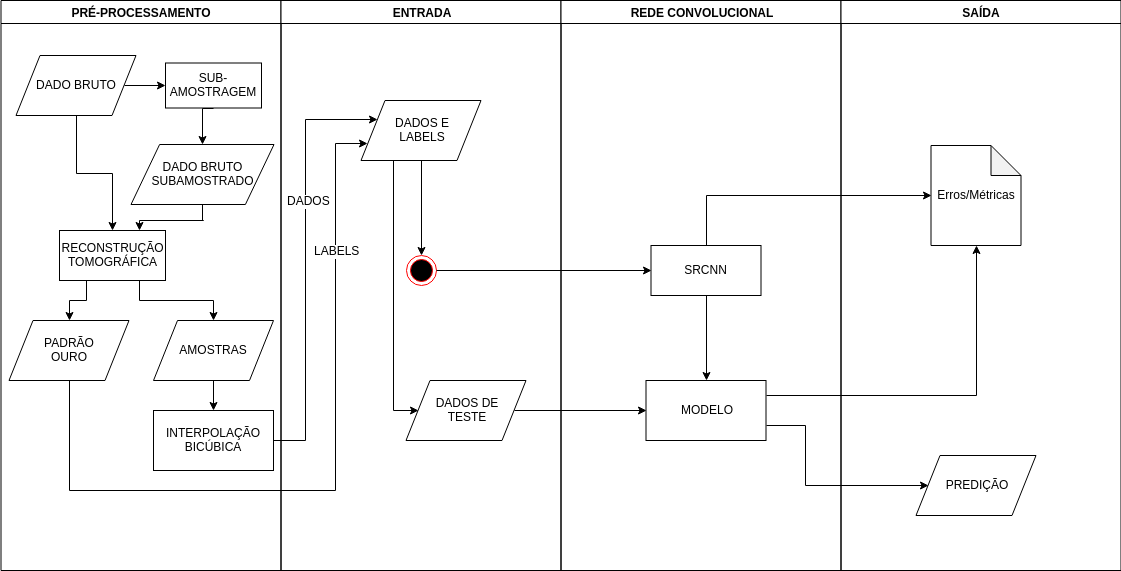

The diagram above was exported from draw.io. Its source (the exported page's mxGraphModel, read from the mxfile embedded in the PNG):
<mxGraphModel dx="1394" dy="835" grid="1" gridSize="10" guides="1" tooltips="1" connect="1" arrows="1" fold="1" page="1" pageScale="1" pageWidth="1169" pageHeight="826" background="#ffffff" math="0" shadow="0">
  <root>
    <mxCell id="0" />
    <mxCell id="1" parent="0" />
    <mxCell id="2" value="PRÉ-PROCESSAMENTO" style="swimlane;whiteSpace=wrap" parent="1" vertex="1">
      <mxGeometry x="75.5" y="80" width="280" height="570" as="geometry">
        <mxRectangle x="164.5" y="128" width="80" height="23" as="alternateBounds" />
      </mxGeometry>
    </mxCell>
    <mxCell id="ciG2ZlSaGDBjxT1it3__-59" style="edgeStyle=orthogonalEdgeStyle;rounded=0;orthogonalLoop=1;jettySize=auto;html=1;exitX=0.5;exitY=1;exitDx=0;exitDy=0;entryX=0.5;entryY=0;entryDx=0;entryDy=0;" edge="1" parent="2" source="ciG2ZlSaGDBjxT1it3__-49" target="ciG2ZlSaGDBjxT1it3__-50">
      <mxGeometry relative="1" as="geometry" />
    </mxCell>
    <mxCell id="ciG2ZlSaGDBjxT1it3__-61" style="edgeStyle=orthogonalEdgeStyle;rounded=0;orthogonalLoop=1;jettySize=auto;html=1;exitX=1;exitY=0.5;exitDx=0;exitDy=0;entryX=0;entryY=0.5;entryDx=0;entryDy=0;" edge="1" parent="2" source="ciG2ZlSaGDBjxT1it3__-49" target="ciG2ZlSaGDBjxT1it3__-52">
      <mxGeometry relative="1" as="geometry" />
    </mxCell>
    <mxCell id="ciG2ZlSaGDBjxT1it3__-49" value="DADO BRUTO" style="shape=parallelogram;perimeter=parallelogramPerimeter;whiteSpace=wrap;html=1;" vertex="1" parent="2">
      <mxGeometry x="15" y="55" width="120" height="60" as="geometry" />
    </mxCell>
    <mxCell id="ciG2ZlSaGDBjxT1it3__-89" style="edgeStyle=orthogonalEdgeStyle;rounded=0;orthogonalLoop=1;jettySize=auto;html=1;exitX=0.25;exitY=1;exitDx=0;exitDy=0;entryX=0.5;entryY=0;entryDx=0;entryDy=0;" edge="1" parent="2" source="ciG2ZlSaGDBjxT1it3__-50" target="ciG2ZlSaGDBjxT1it3__-51">
      <mxGeometry relative="1" as="geometry" />
    </mxCell>
    <mxCell id="ciG2ZlSaGDBjxT1it3__-50" value="RECONSTRUÇÃO TOMOGRÁFICA" style="rounded=0;whiteSpace=wrap;html=1;" vertex="1" parent="2">
      <mxGeometry x="58.5" y="230" width="106" height="50" as="geometry" />
    </mxCell>
    <mxCell id="ciG2ZlSaGDBjxT1it3__-51" value="PADRÃO&lt;br&gt;OURO&lt;br&gt;" style="shape=parallelogram;perimeter=parallelogramPerimeter;whiteSpace=wrap;html=1;" vertex="1" parent="2">
      <mxGeometry x="8" y="320" width="120" height="60" as="geometry" />
    </mxCell>
    <mxCell id="ciG2ZlSaGDBjxT1it3__-62" style="edgeStyle=orthogonalEdgeStyle;rounded=0;orthogonalLoop=1;jettySize=auto;html=1;exitX=0.5;exitY=1;exitDx=0;exitDy=0;entryX=0.5;entryY=0;entryDx=0;entryDy=0;" edge="1" parent="2" source="ciG2ZlSaGDBjxT1it3__-52" target="ciG2ZlSaGDBjxT1it3__-54">
      <mxGeometry relative="1" as="geometry" />
    </mxCell>
    <mxCell id="ciG2ZlSaGDBjxT1it3__-52" value="SUB-AMOSTRAGEM&lt;br&gt;" style="rounded=0;whiteSpace=wrap;html=1;" vertex="1" parent="2">
      <mxGeometry x="164.5" y="62.5" width="96" height="45" as="geometry" />
    </mxCell>
    <mxCell id="ciG2ZlSaGDBjxT1it3__-64" style="edgeStyle=orthogonalEdgeStyle;rounded=0;orthogonalLoop=1;jettySize=auto;html=1;exitX=0.75;exitY=1;exitDx=0;exitDy=0;" edge="1" parent="2" source="ciG2ZlSaGDBjxT1it3__-50" target="ciG2ZlSaGDBjxT1it3__-55">
      <mxGeometry relative="1" as="geometry">
        <mxPoint x="212.5" y="290" as="sourcePoint" />
      </mxGeometry>
    </mxCell>
    <mxCell id="ciG2ZlSaGDBjxT1it3__-63" style="edgeStyle=orthogonalEdgeStyle;rounded=0;orthogonalLoop=1;jettySize=auto;html=1;exitX=0.5;exitY=1;exitDx=0;exitDy=0;entryX=0.75;entryY=0;entryDx=0;entryDy=0;" edge="1" parent="2" source="ciG2ZlSaGDBjxT1it3__-54" target="ciG2ZlSaGDBjxT1it3__-50">
      <mxGeometry relative="1" as="geometry">
        <mxPoint x="212.5" y="240" as="targetPoint" />
        <Array as="points">
          <mxPoint x="202" y="220" />
          <mxPoint x="139" y="220" />
        </Array>
      </mxGeometry>
    </mxCell>
    <mxCell id="ciG2ZlSaGDBjxT1it3__-54" value="DADO BRUTO SUBAMOSTRADO&lt;br&gt;" style="shape=parallelogram;perimeter=parallelogramPerimeter;whiteSpace=wrap;html=1;" vertex="1" parent="2">
      <mxGeometry x="130" y="144" width="143" height="60" as="geometry" />
    </mxCell>
    <mxCell id="ciG2ZlSaGDBjxT1it3__-65" style="edgeStyle=orthogonalEdgeStyle;rounded=0;orthogonalLoop=1;jettySize=auto;html=1;exitX=0.5;exitY=1;exitDx=0;exitDy=0;entryX=0.5;entryY=0;entryDx=0;entryDy=0;" edge="1" parent="2" source="ciG2ZlSaGDBjxT1it3__-55" target="ciG2ZlSaGDBjxT1it3__-56">
      <mxGeometry relative="1" as="geometry" />
    </mxCell>
    <mxCell id="ciG2ZlSaGDBjxT1it3__-55" value="AMOSTRAS&lt;br&gt;" style="shape=parallelogram;perimeter=parallelogramPerimeter;whiteSpace=wrap;html=1;" vertex="1" parent="2">
      <mxGeometry x="152.5" y="320" width="120" height="60" as="geometry" />
    </mxCell>
    <mxCell id="ciG2ZlSaGDBjxT1it3__-56" value="INTERPOLAÇÃO BICÚBICA" style="rounded=0;whiteSpace=wrap;html=1;" vertex="1" parent="2">
      <mxGeometry x="152.5" y="410" width="120" height="60" as="geometry" />
    </mxCell>
    <mxCell id="3" value="ENTRADA" style="swimlane;whiteSpace=wrap" parent="1" vertex="1">
      <mxGeometry x="355.5" y="80" width="280" height="570" as="geometry" />
    </mxCell>
    <mxCell id="38" value="" style="ellipse;shape=endState;fillColor=#000000;strokeColor=#ff0000" parent="3" vertex="1">
      <mxGeometry x="125" y="255" width="30" height="30" as="geometry" />
    </mxCell>
    <mxCell id="ciG2ZlSaGDBjxT1it3__-102" style="edgeStyle=orthogonalEdgeStyle;rounded=0;orthogonalLoop=1;jettySize=auto;html=1;exitX=0.5;exitY=1;exitDx=0;exitDy=0;entryX=0.5;entryY=0;entryDx=0;entryDy=0;" edge="1" parent="3" source="ciG2ZlSaGDBjxT1it3__-80" target="38">
      <mxGeometry relative="1" as="geometry" />
    </mxCell>
    <mxCell id="ciG2ZlSaGDBjxT1it3__-103" style="edgeStyle=orthogonalEdgeStyle;rounded=0;orthogonalLoop=1;jettySize=auto;html=1;exitX=0.25;exitY=1;exitDx=0;exitDy=0;entryX=0;entryY=0.5;entryDx=0;entryDy=0;" edge="1" parent="3" source="ciG2ZlSaGDBjxT1it3__-80" target="ciG2ZlSaGDBjxT1it3__-74">
      <mxGeometry relative="1" as="geometry">
        <Array as="points">
          <mxPoint x="112" y="160" />
          <mxPoint x="112" y="410" />
        </Array>
      </mxGeometry>
    </mxCell>
    <mxCell id="ciG2ZlSaGDBjxT1it3__-80" value="DADOS E&lt;br&gt;LABELS" style="shape=parallelogram;perimeter=parallelogramPerimeter;whiteSpace=wrap;html=1;" vertex="1" parent="3">
      <mxGeometry x="80" y="100" width="120" height="60" as="geometry" />
    </mxCell>
    <mxCell id="ciG2ZlSaGDBjxT1it3__-74" value="DADOS DE&lt;br&gt;TESTE&lt;br&gt;" style="shape=parallelogram;perimeter=parallelogramPerimeter;whiteSpace=wrap;html=1;" vertex="1" parent="3">
      <mxGeometry x="125" y="380" width="120" height="60" as="geometry" />
    </mxCell>
    <mxCell id="4" value="REDE CONVOLUCIONAL" style="swimlane;whiteSpace=wrap" parent="1" vertex="1">
      <mxGeometry x="635.5" y="80" width="280" height="570" as="geometry" />
    </mxCell>
    <mxCell id="ciG2ZlSaGDBjxT1it3__-71" style="edgeStyle=orthogonalEdgeStyle;rounded=0;orthogonalLoop=1;jettySize=auto;html=1;exitX=0.5;exitY=1;exitDx=0;exitDy=0;entryX=0.5;entryY=0;entryDx=0;entryDy=0;" edge="1" parent="4" source="33" target="ciG2ZlSaGDBjxT1it3__-70">
      <mxGeometry relative="1" as="geometry" />
    </mxCell>
    <mxCell id="33" value="SRCNN" style="" parent="4" vertex="1">
      <mxGeometry x="90" y="245" width="110" height="50" as="geometry" />
    </mxCell>
    <mxCell id="ciG2ZlSaGDBjxT1it3__-70" value="MODELO" style="rounded=0;whiteSpace=wrap;html=1;" vertex="1" parent="4">
      <mxGeometry x="85" y="380" width="120" height="60" as="geometry" />
    </mxCell>
    <mxCell id="ciG2ZlSaGDBjxT1it3__-41" value="SAÍDA" style="swimlane;whiteSpace=wrap" vertex="1" parent="1">
      <mxGeometry x="915.5" y="80" width="280" height="570" as="geometry" />
    </mxCell>
    <mxCell id="ciG2ZlSaGDBjxT1it3__-72" value="Erros/Métricas" style="shape=note;whiteSpace=wrap;html=1;backgroundOutline=1;darkOpacity=0.05;" vertex="1" parent="ciG2ZlSaGDBjxT1it3__-41">
      <mxGeometry x="90" y="145" width="90" height="100" as="geometry" />
    </mxCell>
    <mxCell id="ciG2ZlSaGDBjxT1it3__-99" value="PREDIÇÃO" style="shape=parallelogram;perimeter=parallelogramPerimeter;whiteSpace=wrap;html=1;" vertex="1" parent="ciG2ZlSaGDBjxT1it3__-41">
      <mxGeometry x="75" y="455" width="120" height="60" as="geometry" />
    </mxCell>
    <mxCell id="ciG2ZlSaGDBjxT1it3__-69" style="edgeStyle=orthogonalEdgeStyle;rounded=0;orthogonalLoop=1;jettySize=auto;html=1;exitX=1;exitY=0.5;exitDx=0;exitDy=0;entryX=0;entryY=0.5;entryDx=0;entryDy=0;" edge="1" parent="1" source="38" target="33">
      <mxGeometry relative="1" as="geometry" />
    </mxCell>
    <mxCell id="ciG2ZlSaGDBjxT1it3__-73" style="edgeStyle=orthogonalEdgeStyle;rounded=0;orthogonalLoop=1;jettySize=auto;html=1;exitX=0.5;exitY=0;exitDx=0;exitDy=0;entryX=0;entryY=0.5;entryDx=0;entryDy=0;entryPerimeter=0;" edge="1" parent="1" source="33" target="ciG2ZlSaGDBjxT1it3__-72">
      <mxGeometry relative="1" as="geometry" />
    </mxCell>
    <mxCell id="ciG2ZlSaGDBjxT1it3__-87" style="edgeStyle=orthogonalEdgeStyle;rounded=0;orthogonalLoop=1;jettySize=auto;html=1;exitX=1;exitY=0.25;exitDx=0;exitDy=0;entryX=0.5;entryY=1;entryDx=0;entryDy=0;entryPerimeter=0;" edge="1" parent="1" source="ciG2ZlSaGDBjxT1it3__-70" target="ciG2ZlSaGDBjxT1it3__-72">
      <mxGeometry relative="1" as="geometry">
        <Array as="points">
          <mxPoint x="1051" y="475" />
        </Array>
      </mxGeometry>
    </mxCell>
    <mxCell id="ciG2ZlSaGDBjxT1it3__-98" style="edgeStyle=orthogonalEdgeStyle;rounded=0;orthogonalLoop=1;jettySize=auto;html=1;exitX=1;exitY=0.75;exitDx=0;exitDy=0;entryX=0;entryY=0.5;entryDx=0;entryDy=0;" edge="1" parent="1" source="ciG2ZlSaGDBjxT1it3__-70" target="ciG2ZlSaGDBjxT1it3__-99">
      <mxGeometry relative="1" as="geometry">
        <mxPoint x="991" y="565" as="targetPoint" />
        <Array as="points">
          <mxPoint x="880" y="505" />
          <mxPoint x="880" y="565" />
        </Array>
      </mxGeometry>
    </mxCell>
    <mxCell id="ciG2ZlSaGDBjxT1it3__-100" style="edgeStyle=orthogonalEdgeStyle;rounded=0;orthogonalLoop=1;jettySize=auto;html=1;exitX=0.5;exitY=1;exitDx=0;exitDy=0;entryX=0;entryY=0.75;entryDx=0;entryDy=0;" edge="1" parent="1" source="ciG2ZlSaGDBjxT1it3__-51" target="ciG2ZlSaGDBjxT1it3__-80">
      <mxGeometry relative="1" as="geometry">
        <Array as="points">
          <mxPoint x="144" y="570" />
          <mxPoint x="410" y="570" />
          <mxPoint x="410" y="223" />
        </Array>
      </mxGeometry>
    </mxCell>
    <mxCell id="ciG2ZlSaGDBjxT1it3__-104" value="LABELS" style="text;html=1;resizable=0;points=[];align=center;verticalAlign=middle;labelBackgroundColor=#ffffff;" vertex="1" connectable="0" parent="ciG2ZlSaGDBjxT1it3__-100">
      <mxGeometry x="0.6318" y="-1" relative="1" as="geometry">
        <mxPoint as="offset" />
      </mxGeometry>
    </mxCell>
    <mxCell id="ciG2ZlSaGDBjxT1it3__-101" style="edgeStyle=orthogonalEdgeStyle;rounded=0;orthogonalLoop=1;jettySize=auto;html=1;exitX=1;exitY=0.5;exitDx=0;exitDy=0;entryX=0;entryY=0.25;entryDx=0;entryDy=0;" edge="1" parent="1" source="ciG2ZlSaGDBjxT1it3__-56" target="ciG2ZlSaGDBjxT1it3__-80">
      <mxGeometry relative="1" as="geometry">
        <mxPoint x="420" y="230" as="targetPoint" />
        <Array as="points">
          <mxPoint x="380" y="520" />
          <mxPoint x="380" y="199" />
        </Array>
      </mxGeometry>
    </mxCell>
    <mxCell id="ciG2ZlSaGDBjxT1it3__-105" value="DADOS" style="text;html=1;resizable=0;points=[];align=center;verticalAlign=middle;labelBackgroundColor=#ffffff;" vertex="1" connectable="0" parent="ciG2ZlSaGDBjxT1it3__-101">
      <mxGeometry x="0.28" y="-3" relative="1" as="geometry">
        <mxPoint as="offset" />
      </mxGeometry>
    </mxCell>
    <mxCell id="ciG2ZlSaGDBjxT1it3__-106" style="edgeStyle=orthogonalEdgeStyle;rounded=0;orthogonalLoop=1;jettySize=auto;html=1;exitX=1;exitY=0.5;exitDx=0;exitDy=0;entryX=0;entryY=0.5;entryDx=0;entryDy=0;" edge="1" parent="1" source="ciG2ZlSaGDBjxT1it3__-74" target="ciG2ZlSaGDBjxT1it3__-70">
      <mxGeometry relative="1" as="geometry" />
    </mxCell>
  </root>
</mxGraphModel>